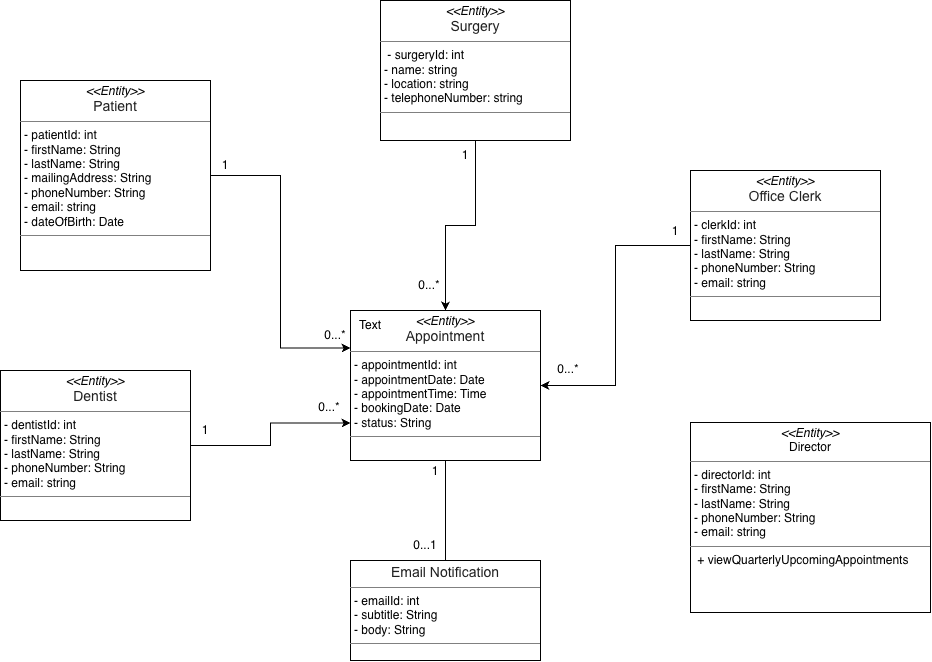

The diagram above was exported from draw.io. Its source (the exported page's mxGraphModel, read from the mxfile embedded in the PNG):
<mxGraphModel dx="1438" dy="870" grid="1" gridSize="10" guides="1" tooltips="1" connect="1" arrows="1" fold="1" page="1" pageScale="1" pageWidth="850" pageHeight="1100" math="0" shadow="0">
  <root>
    <mxCell id="0" />
    <mxCell id="1" parent="0" />
    <mxCell id="Ge1EbOXmjBfAxvOYKD7J-9" edge="1" parent="1" source="b9MH0Tyl7StITpVBeQTh-1" style="edgeStyle=orthogonalEdgeStyle;rounded=0;orthogonalLoop=1;jettySize=auto;html=1;entryX=0;entryY=0.25;entryDx=0;entryDy=0;endArrow=classic;endFill=1;" target="DtWR9TGIWF7U6FkQUanm-2">
      <mxGeometry relative="1" as="geometry" />
    </mxCell>
    <mxCell id="b9MH0Tyl7StITpVBeQTh-1" parent="1" style="verticalAlign=top;align=left;overflow=fill;html=1;whiteSpace=wrap;" value="&lt;p style=&quot;margin:0px;margin-top:4px;text-align:center;&quot;&gt;&lt;i&gt;&amp;lt;&amp;lt;Entity&amp;gt;&amp;gt;&lt;/i&gt;&lt;br&gt;&lt;span style=&quot;color: rgb(33, 33, 33); font-family: Arial, sans-serif; font-size: 14px; text-align: start; background-color: rgb(255, 255, 255);&quot;&gt;Patient&lt;/span&gt;&lt;/p&gt;&lt;hr size=&quot;1&quot; style=&quot;border-style:solid;&quot;&gt;&lt;p style=&quot;margin:0px;margin-left:4px;&quot;&gt;- patientId: int&lt;br&gt;- firstName: String&lt;br&gt;- lastName: String&lt;br&gt;- m&lt;span style=&quot;background-color: transparent;&quot;&gt;ailingAddress: String&lt;br&gt;- p&lt;/span&gt;&lt;span style=&quot;background-color: transparent;&quot;&gt;honeNumber: String&lt;br&gt;- e&lt;/span&gt;&lt;span style=&quot;background-color: transparent;&quot;&gt;mail: string&lt;br&gt;- dateOfBirth: Date&lt;/span&gt;&lt;/p&gt;&lt;hr size=&quot;1&quot; style=&quot;border-style:solid;&quot;&gt;&lt;p style=&quot;margin:0px;margin-left:4px;&quot;&gt;&lt;br&gt;&lt;/p&gt;" vertex="1">
      <mxGeometry height="190" width="190" x="80" y="230" as="geometry" />
    </mxCell>
    <mxCell id="Ge1EbOXmjBfAxvOYKD7J-20" edge="1" parent="1" source="DtWR9TGIWF7U6FkQUanm-1" style="edgeStyle=orthogonalEdgeStyle;rounded=0;orthogonalLoop=1;jettySize=auto;html=1;entryX=0.5;entryY=0;entryDx=0;entryDy=0;" target="DtWR9TGIWF7U6FkQUanm-2">
      <mxGeometry relative="1" as="geometry" />
    </mxCell>
    <mxCell id="DtWR9TGIWF7U6FkQUanm-1" parent="1" style="verticalAlign=top;align=left;overflow=fill;html=1;whiteSpace=wrap;" value="&lt;p style=&quot;margin:0px;margin-top:4px;text-align:center;&quot;&gt;&lt;i&gt;&amp;lt;&amp;lt;Entity&amp;gt;&amp;gt;&lt;/i&gt;&lt;br&gt;&lt;span style=&quot;color: rgb(33, 33, 33); font-family: Arial, sans-serif; font-size: 14px; text-align: start; background-color: rgb(255, 255, 255);&quot;&gt;Surgery&lt;/span&gt;&lt;/p&gt;&lt;hr size=&quot;1&quot; style=&quot;border-style:solid;&quot;&gt;&lt;p style=&quot;margin:0px;margin-left:4px;&quot;&gt;&amp;nbsp;- surgeryId: int&lt;br&gt;- name: string&lt;br&gt;- location: string&lt;br&gt;-&amp;nbsp;&lt;span style=&quot;background-color: transparent;&quot;&gt;telephoneNumber: string&lt;/span&gt;&lt;/p&gt;&lt;hr size=&quot;1&quot; style=&quot;border-style:solid;&quot;&gt;&lt;p style=&quot;margin:0px;margin-left:4px;&quot;&gt;&lt;br&gt;&lt;/p&gt;" vertex="1">
      <mxGeometry height="140" width="190" x="440" y="150" as="geometry" />
    </mxCell>
    <mxCell id="Ge1EbOXmjBfAxvOYKD7J-12" edge="1" parent="1" source="DtWR9TGIWF7U6FkQUanm-2" style="rounded=0;orthogonalLoop=1;jettySize=auto;html=1;entryX=0.5;entryY=0;entryDx=0;entryDy=0;endArrow=none;endFill=0;" target="Ge1EbOXmjBfAxvOYKD7J-2">
      <mxGeometry relative="1" as="geometry" />
    </mxCell>
    <mxCell id="DtWR9TGIWF7U6FkQUanm-2" parent="1" style="verticalAlign=top;align=left;overflow=fill;html=1;whiteSpace=wrap;" value="&lt;p style=&quot;margin:0px;margin-top:4px;text-align:center;&quot;&gt;&lt;i&gt;&amp;lt;&amp;lt;Entity&amp;gt;&amp;gt;&lt;/i&gt;&lt;br&gt;&lt;span style=&quot;color: rgb(33, 33, 33); font-family: Arial, sans-serif; font-size: 14px; text-align: start; background-color: rgb(255, 255, 255);&quot;&gt;Appointment&lt;/span&gt;&lt;/p&gt;&lt;hr size=&quot;1&quot; style=&quot;border-style:solid;&quot;&gt;&lt;p style=&quot;margin:0px;margin-left:4px;&quot;&gt;- a&lt;span style=&quot;background-color: transparent;&quot;&gt;ppointmentId: int&lt;br&gt;- a&lt;/span&gt;&lt;span style=&quot;background-color: transparent;&quot;&gt;ppointmentDate: Date&lt;br&gt;-&amp;nbsp;&lt;/span&gt;appointmentTime: Time&lt;br&gt;- bookingDate: Date&lt;span style=&quot;background-color: transparent;&quot;&gt;&lt;br&gt;- status: String&lt;/span&gt;&lt;/p&gt;&lt;hr size=&quot;1&quot; style=&quot;border-style:solid;&quot;&gt;&lt;p style=&quot;margin:0px;margin-left:4px;&quot;&gt;&lt;br&gt;&lt;br&gt;&lt;/p&gt;" vertex="1">
      <mxGeometry height="150" width="190" x="410" y="460" as="geometry" />
    </mxCell>
    <mxCell id="Ge1EbOXmjBfAxvOYKD7J-5" edge="1" parent="1" source="Ge1EbOXmjBfAxvOYKD7J-1" style="edgeStyle=orthogonalEdgeStyle;rounded=0;orthogonalLoop=1;jettySize=auto;html=1;entryX=0;entryY=0.75;entryDx=0;entryDy=0;endArrow=classic;endFill=1;" target="DtWR9TGIWF7U6FkQUanm-2">
      <mxGeometry relative="1" as="geometry" />
    </mxCell>
    <mxCell id="Ge1EbOXmjBfAxvOYKD7J-1" parent="1" style="verticalAlign=top;align=left;overflow=fill;html=1;whiteSpace=wrap;" value="&lt;p style=&quot;margin:0px;margin-top:4px;text-align:center;&quot;&gt;&lt;i&gt;&amp;lt;&amp;lt;Entity&amp;gt;&amp;gt;&lt;/i&gt;&lt;br&gt;&lt;span style=&quot;color: rgb(33, 33, 33); font-family: Arial, sans-serif; font-size: 14px; text-align: start; background-color: rgb(255, 255, 255);&quot;&gt;Dentist&lt;/span&gt;&lt;/p&gt;&lt;hr size=&quot;1&quot; style=&quot;border-style:solid;&quot;&gt;&lt;p style=&quot;margin:0px;margin-left:4px;&quot;&gt;- dentistId: int&lt;br&gt;- firstName: String&lt;br&gt;- lastName: String&lt;span style=&quot;background-color: transparent;&quot;&gt;&lt;br&gt;- p&lt;/span&gt;&lt;span style=&quot;background-color: transparent;&quot;&gt;honeNumber: String&lt;br&gt;- e&lt;/span&gt;&lt;span style=&quot;background-color: transparent;&quot;&gt;mail: string&lt;/span&gt;&lt;/p&gt;&lt;hr size=&quot;1&quot; style=&quot;border-style:solid;&quot;&gt;&lt;p style=&quot;margin:0px;margin-left:4px;&quot;&gt;&lt;br&gt;&lt;/p&gt;" vertex="1">
      <mxGeometry height="150" width="190" x="60" y="520" as="geometry" />
    </mxCell>
    <mxCell id="Ge1EbOXmjBfAxvOYKD7J-2" parent="1" style="verticalAlign=top;align=left;overflow=fill;html=1;whiteSpace=wrap;" value="&lt;p style=&quot;margin:0px;margin-top:4px;text-align:center;&quot;&gt;&lt;span style=&quot;color: rgb(33, 33, 33); font-family: Arial, sans-serif; font-size: 14px; text-align: start; background-color: rgb(255, 255, 255);&quot;&gt;Email Notification&lt;/span&gt;&lt;/p&gt;&lt;hr size=&quot;1&quot; style=&quot;border-style:solid;&quot;&gt;&lt;p style=&quot;margin:0px;margin-left:4px;&quot;&gt;- emailId: int&lt;br&gt;- subtitle: String&lt;br&gt;- body: String&lt;/p&gt;&lt;hr size=&quot;1&quot; style=&quot;border-style:solid;&quot;&gt;&lt;p style=&quot;margin:0px;margin-left:4px;&quot;&gt;&lt;br&gt;&lt;br&gt;&lt;/p&gt;" vertex="1">
      <mxGeometry height="100" width="190" x="410" y="710" as="geometry" />
    </mxCell>
    <mxCell id="Ge1EbOXmjBfAxvOYKD7J-17" edge="1" parent="1" source="Ge1EbOXmjBfAxvOYKD7J-4" style="edgeStyle=orthogonalEdgeStyle;rounded=0;orthogonalLoop=1;jettySize=auto;html=1;" target="DtWR9TGIWF7U6FkQUanm-2">
      <mxGeometry relative="1" as="geometry" />
    </mxCell>
    <mxCell id="Ge1EbOXmjBfAxvOYKD7J-4" parent="1" style="verticalAlign=top;align=left;overflow=fill;html=1;whiteSpace=wrap;" value="&lt;p style=&quot;margin:0px;margin-top:4px;text-align:center;&quot;&gt;&lt;i&gt;&amp;lt;&amp;lt;Entity&amp;gt;&amp;gt;&lt;/i&gt;&lt;br&gt;&lt;span style=&quot;color: rgb(33, 33, 33); font-family: Arial, sans-serif; font-size: 14px; text-align: start; background-color: rgb(255, 255, 255);&quot;&gt;Office Clerk&lt;/span&gt;&lt;/p&gt;&lt;hr size=&quot;1&quot; style=&quot;border-style:solid;&quot;&gt;&lt;p style=&quot;margin:0px;margin-left:4px;&quot;&gt;- clerkId: int&lt;br&gt;- firstName: String&lt;br&gt;- lastName: String&lt;span style=&quot;background-color: transparent;&quot;&gt;&lt;br&gt;- p&lt;/span&gt;&lt;span style=&quot;background-color: transparent;&quot;&gt;honeNumber: String&lt;br&gt;- e&lt;/span&gt;&lt;span style=&quot;background-color: transparent;&quot;&gt;mail: string&lt;/span&gt;&lt;/p&gt;&lt;hr size=&quot;1&quot; style=&quot;border-style:solid;&quot;&gt;&lt;p style=&quot;margin:0px;margin-left:4px;&quot;&gt;&lt;br&gt;&lt;/p&gt;" vertex="1">
      <mxGeometry height="150" width="190" x="750" y="320" as="geometry" />
    </mxCell>
    <mxCell id="Ge1EbOXmjBfAxvOYKD7J-6" parent="1" style="text;html=1;whiteSpace=wrap;strokeColor=none;fillColor=none;align=center;verticalAlign=middle;rounded=0;" value="1" vertex="1">
      <mxGeometry height="30" width="30" x="250" y="565" as="geometry" />
    </mxCell>
    <mxCell id="Ge1EbOXmjBfAxvOYKD7J-8" parent="1" style="text;html=1;whiteSpace=wrap;strokeColor=none;fillColor=none;align=center;verticalAlign=middle;rounded=0;" value="0...*" vertex="1">
      <mxGeometry height="30" width="30" x="374" y="542" as="geometry" />
    </mxCell>
    <mxCell id="Ge1EbOXmjBfAxvOYKD7J-10" parent="1" style="text;html=1;whiteSpace=wrap;strokeColor=none;fillColor=none;align=center;verticalAlign=middle;rounded=0;" value="1" vertex="1">
      <mxGeometry height="30" width="30" x="270" y="300" as="geometry" />
    </mxCell>
    <mxCell id="Ge1EbOXmjBfAxvOYKD7J-11" parent="1" style="text;html=1;whiteSpace=wrap;strokeColor=none;fillColor=none;align=center;verticalAlign=middle;rounded=0;" value="0...*" vertex="1">
      <mxGeometry height="30" width="30" x="380" y="470" as="geometry" />
    </mxCell>
    <mxCell id="Ge1EbOXmjBfAxvOYKD7J-13" parent="1" style="text;html=1;whiteSpace=wrap;strokeColor=none;fillColor=none;align=center;verticalAlign=middle;rounded=0;" value="Text" vertex="1">
      <mxGeometry height="30" width="60" x="400" y="460" as="geometry" />
    </mxCell>
    <mxCell id="Ge1EbOXmjBfAxvOYKD7J-14" parent="1" style="text;html=1;whiteSpace=wrap;strokeColor=none;fillColor=none;align=center;verticalAlign=middle;rounded=0;" value="1" vertex="1">
      <mxGeometry height="30" width="30" x="480" y="606" as="geometry" />
    </mxCell>
    <mxCell id="Ge1EbOXmjBfAxvOYKD7J-15" parent="1" style="text;html=1;whiteSpace=wrap;strokeColor=none;fillColor=none;align=center;verticalAlign=middle;rounded=0;" value="0...1" vertex="1">
      <mxGeometry height="30" width="30" x="470" y="680" as="geometry" />
    </mxCell>
    <mxCell id="Ge1EbOXmjBfAxvOYKD7J-18" parent="1" style="text;html=1;whiteSpace=wrap;strokeColor=none;fillColor=none;align=center;verticalAlign=middle;rounded=0;" value="1" vertex="1">
      <mxGeometry height="30" width="30" x="720" y="366" as="geometry" />
    </mxCell>
    <mxCell id="Ge1EbOXmjBfAxvOYKD7J-19" parent="1" style="text;html=1;whiteSpace=wrap;strokeColor=none;fillColor=none;align=center;verticalAlign=middle;rounded=0;" value="0...*" vertex="1">
      <mxGeometry height="30" width="30" x="613" y="504" as="geometry" />
    </mxCell>
    <mxCell id="Ge1EbOXmjBfAxvOYKD7J-21" parent="1" style="text;html=1;whiteSpace=wrap;strokeColor=none;fillColor=none;align=center;verticalAlign=middle;rounded=0;" value="1" vertex="1">
      <mxGeometry height="30" width="30" x="510" y="290" as="geometry" />
    </mxCell>
    <mxCell id="Ge1EbOXmjBfAxvOYKD7J-22" parent="1" style="text;html=1;whiteSpace=wrap;strokeColor=none;fillColor=none;align=center;verticalAlign=middle;rounded=0;" value="0...*" vertex="1">
      <mxGeometry height="30" width="30" x="474" y="420" as="geometry" />
    </mxCell>
    <mxCell id="Ge1EbOXmjBfAxvOYKD7J-25" parent="1" style="verticalAlign=top;align=left;overflow=fill;html=1;whiteSpace=wrap;" value="&lt;p style=&quot;margin:0px;margin-top:4px;text-align:center;&quot;&gt;&lt;i&gt;&amp;lt;&amp;lt;Entity&amp;gt;&amp;gt;&lt;/i&gt;&lt;br&gt;Director&lt;/p&gt;&lt;hr size=&quot;1&quot; style=&quot;border-style:solid;&quot;&gt;&lt;p style=&quot;margin:0px;margin-left:4px;&quot;&gt;- directorId: int&lt;br&gt;- firstName: String&lt;br&gt;- lastName: String&lt;span style=&quot;background-color: transparent;&quot;&gt;&lt;br&gt;- p&lt;/span&gt;&lt;span style=&quot;background-color: transparent;&quot;&gt;honeNumber: String&lt;br&gt;- e&lt;/span&gt;&lt;span style=&quot;background-color: transparent;&quot;&gt;mail: string&lt;/span&gt;&lt;/p&gt;&lt;hr size=&quot;1&quot; style=&quot;border-style:solid;&quot;&gt;&lt;p style=&quot;margin:0px;margin-left:4px;&quot;&gt;&amp;nbsp;+&amp;nbsp;viewQuarterlyUpcomingAppointments&lt;/p&gt;" vertex="1">
      <mxGeometry height="190" width="240" x="750" y="572" as="geometry" />
    </mxCell>
  </root>
</mxGraphModel>